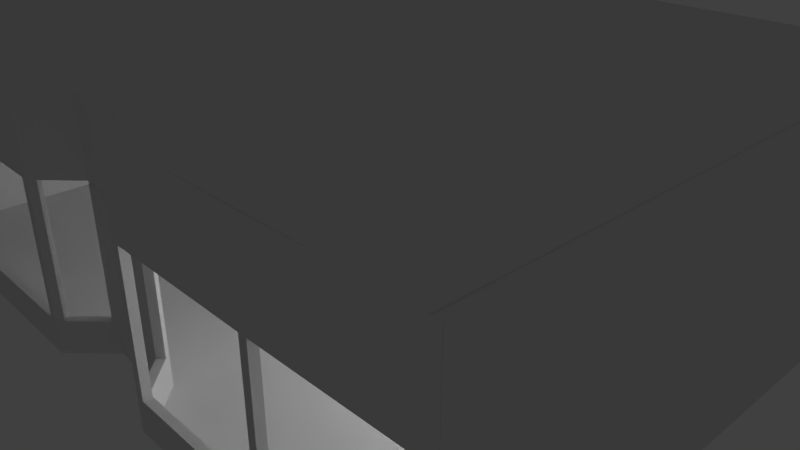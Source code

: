 # Source: plan.blend  (saved by Blender 2.78.0; exported with 4.5.12 LTS)
import bpy
from mathutils import Matrix  # noqa: F401  (used for matrix-valued properties, if any)

bpy.ops.wm.read_factory_settings(use_empty=True)
scene = bpy.context.scene
scene.name = 'Scene'

# ---- collections
col_collection_1 = bpy.data.collections.new('Collection 1'); scene.collection.children.link(col_collection_1)

# ---- world
world_world = bpy.data.worlds.new('World'); scene.world = world_world
world_world.color = (0.05088, 0.05088, 0.05088)
world_world.use_sun_shadow = False
world_world.sun_shadow_jitter_overblur = 0.0
world_world.cycles.sampling_method = 'MANUAL'

# ---- cameras
cam_camera = bpy.data.cameras.new('Camera')
cam_camera.clip_end = 100.0
cam_camera.lens = 35.0
cam_camera.sensor_width = 32.0
cam_camera.sensor_height = 18.0
cam_camera.ortho_scale = 7.314
cam_camera.dof.focus_distance = 0.0
cam_camera.dof.aperture_fstop = 128.0

# ---- lights
light_lamp = bpy.data.lights.new('Lamp', 'POINT')
light_lamp.transmission_factor = 0.0
light_lamp.cutoff_distance = 30.0
light_lamp.energy = 100.0
light_lamp.shadow_buffer_clip_start = 1.001
light_lamp.shadow_soft_size = 0.1
light_lamp.shadow_maximum_resolution = 0.006
light_lamp.use_absolute_resolution = True

# ---- meshes
me_cube_002 = bpy.data.meshes.new('Cube.002')
me_cube_002.from_pydata([(-4.807, -1.0, -1.0), (-4.807, -1.0, 1.0), (-4.807, 1.0, -1.0), (-4.807, 1.0, 1.0), (1.0, -1.0, -1.0), (1.0, -1.0, 1.0), (1.0, 1.0, -1.0), (1.0, 1.0, 1.0), (-4.807, -1.0, 17.12), (-4.807, 1.0, 17.12), (1.0, 1.0, 17.12), (1.0, -1.0, 17.12), (12.13, 1.0, 1.0), (12.13, 1.0, -1.0), (12.13, -1.0, -1.0), (12.13, -1.0, 1.0), (12.13, 1.0, 17.12), (12.13, -1.0, 17.12)], [], [(0, 1, 3, 2), (2, 3, 7, 6), (6, 7, 12, 13), (4, 5, 1, 0), (2, 6, 4, 0), (7, 3, 9, 10), (10, 9, 8, 11), (7, 10, 16, 12), (3, 1, 8, 9), (1, 5, 11, 8), (13, 12, 15, 14), (15, 12, 16, 17), (5, 4, 14, 15), (11, 5, 15, 17), (4, 6, 13, 14), (10, 11, 17, 16)])
me_cube_002.use_remesh_preserve_volume = False
me_cube_002.use_remesh_preserve_attributes = False
me_cube_002.use_mirror_vertex_groups = False
me_cube_002.update()
me_cube_001 = bpy.data.meshes.new('Cube.001')
me_cube_001.from_pydata([(106.4, 8.35, 13.0), (106.4, 8.35, 17.47), (107.8, 9.666, 13.0), (107.8, 9.666, 17.47), (107.8, 7.018, 13.0), (107.8, 7.018, 17.47), (109.2, 8.333, 13.0), (109.2, 8.333, 17.47), (106.4, 8.35, 67.17), (107.8, 9.666, 67.17), (109.2, 8.333, 67.17), (107.8, 7.018, 67.17), (89.85, 7.014, 12.84), (89.85, 7.014, 15.94), (88.44, 8.339, 12.84), (88.44, 8.339, 15.94), (91.26, 8.339, 12.84), (91.26, 8.339, 15.94), (89.85, 9.663, 12.84), (89.85, 9.663, 15.94), (89.85, 7.014, 67.01), (88.44, 8.339, 67.01), (89.85, 9.663, 67.01), (91.26, 8.339, 67.01), (114.9, 0.3864, 12.82), (114.9, 0.3864, 17.66), (116.3, 1.702, 12.82), (116.3, 1.702, 17.66), (116.3, -0.9462, 12.82), (116.3, -0.9462, 17.66), (117.7, 0.3695, 12.82), (117.7, 0.3695, 17.66), (114.9, 0.3864, 66.99), (116.3, 1.702, 66.99), (117.7, 0.3695, 66.99), (116.3, -0.9462, 66.99), (116.3, -0.9404, 12.78), (116.3, -0.9404, 19.61), (116.3, 0.9321, 12.78), (116.3, 0.9321, 19.61), (118.3, -0.9523, 12.78), (118.3, -0.9523, 19.61), (118.3, 0.9202, 12.78), (118.3, 0.9202, 19.61), (116.3, -0.9404, 66.95), (116.3, 0.9321, 66.95), (118.3, 0.9202, 66.95), (118.3, -0.9523, 66.95), (81.38, -0.9531, 12.86), (81.38, -0.9531, 15.91), (79.96, 0.3711, 12.86), (79.96, 0.3711, 15.91), (82.79, 0.3711, 12.86), (82.79, 0.3711, 15.91), (81.38, 1.695, 12.86), (81.38, 1.695, 15.91), (81.38, -0.9531, 67.04), (79.96, 0.3711, 67.04), (81.38, 1.695, 67.04), (82.79, 0.3711, 67.04), (-0.9834, -0.9763, 12.37), (-0.9834, -0.9763, 16.4), (-0.9834, 0.8962, 12.37), (-0.9834, 0.8962, 16.4), (1.017, -0.9763, 12.37), (1.017, -0.9763, 16.4), (1.017, 0.8962, 12.37), (1.017, 0.8962, 16.4), (-0.9834, -0.9763, 66.55), (-0.9834, 0.8962, 66.55), (1.017, 0.8962, 66.55), (1.017, -0.9763, 66.55), (79.4, -0.9395, 12.84), (79.4, -0.9395, 16.63), (79.4, 0.933, 12.84), (79.4, 0.933, 16.63), (81.4, -0.9395, 12.84), (81.4, -0.9395, 16.63), (81.4, 0.933, 12.84), (81.4, 0.933, 16.63), (79.4, -0.9395, 67.01), (79.4, 0.933, 67.01), (81.4, 0.933, 67.01), (81.4, -0.9395, 67.01), (39.13, -0.9395, 12.78), (39.13, -0.9395, 15.99), (39.13, 0.933, 12.78), (39.13, 0.933, 15.99), (41.13, -0.9395, 12.78), (41.13, -0.9395, 15.99), (41.13, 0.933, 12.78), (41.13, 0.933, 15.99), (39.13, -0.9395, 66.95), (39.13, 0.933, 66.95), (41.13, 0.933, 66.95), (41.13, -0.9395, 66.95), (153.4, -0.9395, 12.5), (153.4, -0.9395, 17.97), (153.4, 0.9331, 12.5), (153.4, 0.9331, 17.97), (155.4, -0.9395, 12.5), (155.4, -0.9395, 17.97), (155.4, 0.9331, 12.5), (155.4, 0.9331, 17.97), (153.4, -0.9395, 66.68), (153.4, 0.9331, 66.68), (155.4, 0.9331, 66.68), (155.4, -0.9395, 66.68), (188.6, -0.9395, 13.05), (188.6, -0.9395, 17.43), (188.6, 0.9331, 13.05), (188.6, 0.9331, 17.43), (190.6, -0.9395, 13.05), (190.6, -0.9395, 17.43), (190.6, 0.9331, 13.05), (190.6, 0.9331, 17.43), (188.6, -0.9395, 67.22), (188.6, 0.9331, 67.22), (190.6, 0.9331, 67.22), (190.6, -0.9395, 67.22), (117.7, 0.3866, -0.7476), (117.7, 0.3866, 0.7476), (116.3, -0.9375, -0.7476), (116.3, -0.9375, 0.7476), (116.2, 1.801, -0.7476), (116.2, 1.801, 0.7476), (114.8, 0.4767, -0.7476), (114.8, 0.4767, 0.7476), (117.7, 0.3866, 12.8), (116.3, -0.9375, 12.8), (114.8, 0.4767, 12.8), (116.2, 1.801, 12.8), (106.4, 8.348, 0.7476), (106.4, 8.348, -0.7476), (107.8, 9.672, -0.7476), (107.8, 9.672, 0.7476), (106.4, 8.348, 12.8), (107.8, 9.672, 12.8), (81.36, -0.948, -0.7476), (81.36, -0.948, 0.7476), (79.94, 0.3761, -0.7476), (79.94, 0.3761, 0.7476), (82.87, 0.4662, -0.7476), (82.87, 0.4662, 0.7476), (81.45, 1.79, -0.7476), (81.45, 1.79, 0.7476), (81.36, -0.948, 12.8), (79.94, 0.3761, 12.8), (81.45, 1.79, 12.8), (82.87, 0.4662, 12.8), (89.86, 9.661, 0.7476), (89.86, 9.661, -0.7476), (91.27, 8.337, -0.7476), (91.27, 8.337, 0.7476), (89.86, 9.661, 12.8), (91.27, 8.337, 12.8), (-1.068, 140.8, -0.7635), (-1.068, 140.8, 13.08), (-1.068, 142.8, -0.7635), (-1.068, 142.8, 13.08), (1.068, 140.8, -0.7635), (1.068, 140.8, 13.08), (1.068, 142.8, -0.7635), (1.068, 142.8, 13.08), (20.04, 142.8, 13.08), (20.04, 142.8, -0.7635), (20.04, 140.8, -0.7635), (20.04, 140.8, 13.08), (1.068, 142.8, 66.95), (1.068, 140.8, 66.95), (20.04, 142.8, 66.95), (20.04, 140.8, 66.95), (-1.068, 140.8, 66.88), (-1.068, 142.8, 66.88), (1.068, 142.8, 66.88), (1.068, 140.8, 66.88), (37.92, 140.8, -0.7933), (37.92, 140.8, 0.7933), (37.92, 142.8, -0.7933), (37.92, 142.8, 0.7933), (40.05, 140.8, -0.7933), (40.05, 140.8, 0.7933), (40.05, 142.8, -0.7933), (40.05, 142.8, 0.7933), (188.5, 142.8, 0.7933), (188.5, 142.8, -0.7933), (188.5, 140.8, -0.7933), (188.5, 140.8, 0.7933), (37.92, 140.8, 13.59), (37.92, 142.8, 13.59), (40.05, 142.8, 13.59), (40.05, 140.8, 13.59), (188.5, 142.8, 13.59), (188.5, 140.8, 13.59), (37.92, 140.8, 66.93), (37.92, 142.8, 66.93), (40.05, 142.8, 66.93), (40.05, 140.8, 66.93), (188.5, 142.8, 66.93), (188.5, 140.8, 66.93), (188.4, 140.8, -0.817), (188.4, 140.8, 0.817), (188.4, 142.8, -0.817), (188.4, 142.8, 0.817), (190.6, 140.8, -0.817), (190.6, 140.8, 0.817), (190.6, 142.8, -0.817), (190.6, 142.8, 0.817), (188.4, 0.9577, -0.817), (188.4, 0.9577, 0.817), (190.6, 0.9577, 0.817), (190.6, 0.9577, -0.817), (188.4, 140.8, 13.95), (188.4, 142.8, 13.95), (190.6, 142.8, 13.95), (190.6, 140.8, 13.95), (190.6, 0.9577, 13.95), (188.4, 0.9577, 13.95), (190.6, 140.8, 66.9), (188.4, 140.8, 66.9), (190.6, 0.9577, 66.9), (188.4, 0.9577, 66.9), (188.4, 140.8, 66.97), (188.4, 142.8, 66.97), (190.6, 142.8, 66.97), (190.6, 140.8, 66.97), (188.4, -0.9363, -0.7471), (188.4, -0.9363, 0.7471), (188.4, 0.9363, -0.7471), (188.4, 0.9363, 0.7471), (190.6, -0.9363, -0.7471), (190.6, -0.9363, 0.7471), (190.6, 0.9363, -0.7471), (190.6, 0.9363, 0.7471), (116.3, 0.9363, -0.7471), (116.3, -0.9363, -0.7471), (116.3, -0.9363, 0.7471), (116.3, 0.9363, 0.7471), (188.4, -0.9363, 12.8), (188.4, 0.9363, 12.8), (190.6, 0.9363, 12.8), (190.6, -0.9363, 12.8), (116.3, -0.9363, 12.8), (116.3, 0.9363, 12.8), (79.29, -0.9363, -0.7465), (79.29, -0.9363, 12.8), (79.29, 0.9363, -0.7465), (79.29, 0.9363, 12.8), (81.42, -0.9363, -0.7465), (81.42, -0.9363, 12.8), (81.42, 0.9363, -0.7465), (81.42, 0.9363, 12.8), (0.8522, 0.9363, -0.7465), (0.8522, -0.9363, -0.7465), (0.8522, -0.9363, 12.8), (0.8522, 0.9363, 12.8), (-1.0, -1.0, -1.0), (-1.0, -1.0, 1.0), (-1.0, 1.0, -1.0), (-1.0, 1.0, 1.0), (1.0, -1.0, -1.0), (1.0, -1.0, 1.0), (1.0, 1.0, -1.0), (1.0, 1.0, 1.0), (-1.0, 140.9, 1.0), (-1.0, 140.9, -1.0), (1.0, 140.9, -1.0), (1.0, 140.9, 1.0), (-1.0, 1.0, 17.15), (1.0, 1.0, 17.15), (-1.0, 140.9, 17.15), (1.0, 140.9, 17.15), (-1.0, -1.0, 17.16), (-1.0, 1.0, 17.16), (1.0, 1.0, 17.16), (1.0, -1.0, 17.16), (-1.0, 1.0, 66.72), (1.0, 1.0, 66.72), (-1.0, 140.9, 66.72), (1.0, 140.9, 66.72), (107.8, 9.667, 71.18), (109.2, 8.335, 71.18), (107.8, 7.019, 71.18), (89.85, 7.016, 71.01), (88.44, 8.34, 71.01), (89.85, 9.664, 71.01), (114.9, 0.3876, 71.0), (116.3, 1.703, 71.0), (117.7, 0.3708, 71.0), (116.3, -0.9449, 71.0), (116.3, -0.9392, 70.96), (116.3, 0.9334, 70.96), (118.3, 0.9215, 70.96), (118.3, -0.9511, 70.96), (81.38, -0.9518, 71.04), (79.97, 0.3723, 71.04), (81.38, 1.696, 71.04), (82.8, 0.3723, 71.04), (-0.9805, -0.9751, 70.55), (-0.9805, 0.8975, 70.55), (1.019, 0.8975, 70.55), (1.019, -0.9751, 70.55), (79.4, -0.9383, 71.02), (79.4, 0.9343, 71.02), (81.4, 0.9343, 71.02), (81.4, -0.9383, 71.02), (39.14, -0.9383, 70.96), (39.14, 0.9343, 70.96), (41.14, 0.9343, 70.96), (41.14, -0.9383, 70.96), (153.4, -0.9383, 70.68), (153.4, 0.9343, 70.68), (155.4, 0.9343, 70.68), (155.4, -0.9383, 70.68), (188.6, -0.9383, 71.22), (188.6, 0.9343, 71.22), (190.6, 0.9343, 71.22), (190.6, -0.9383, 71.22), (1.071, 142.8, 70.96), (1.071, 140.8, 70.96), (20.04, 142.8, 70.96), (20.04, 140.8, 70.96), (-1.065, 140.8, 70.88), (-1.065, 142.8, 70.88), (1.071, 142.8, 70.88), (1.071, 140.8, 70.88), (37.92, 140.8, 70.93), (37.92, 142.8, 70.93), (40.06, 142.8, 70.93), (40.06, 140.8, 70.93), (188.5, 142.8, 70.93), (188.5, 140.8, 70.93), (190.6, 140.8, 70.9), (188.4, 140.8, 70.9), (190.6, 0.959, 70.9), (188.4, 0.959, 70.9), (188.4, 140.8, 70.97), (188.4, 142.8, 70.97), (190.6, 142.8, 70.97), (190.6, 140.8, 70.97), (-0.9971, 1.001, 70.72), (1.003, 1.001, 70.72), (-0.9971, 140.9, 70.72), (1.003, 140.9, 70.72), (107.9, 9.674, 93.87), (109.3, 8.342, 93.87), (107.8, 7.026, 93.87), (89.87, 7.023, 93.71), (88.45, 8.347, 93.71), (89.87, 9.671, 93.71), (114.9, 0.3949, 93.69), (116.4, 1.711, 93.69), (117.8, 0.378, 93.69), (116.3, -0.9376, 93.69), (116.3, -0.9319, 93.65), (116.3, 0.9406, 93.65), (118.3, 0.9287, 93.65), (118.3, -0.9438, 93.65), (81.4, -0.9445, 93.73), (79.98, 0.3796, 93.73), (81.4, 1.704, 93.73), (82.81, 0.3796, 93.73), (-0.9642, -0.9678, 93.24), (-0.9642, 0.9048, 93.24), (1.036, 0.9048, 93.24), (1.036, -0.9678, 93.24), (79.42, -0.931, 93.71), (79.42, 0.9416, 93.71), (81.42, 0.9416, 93.71), (81.42, -0.931, 93.71), (39.15, -0.931, 93.65), (39.15, 0.9416, 93.65), (41.15, 0.9416, 93.65), (41.15, -0.931, 93.65), (153.4, -0.931, 93.37), (153.4, 0.9416, 93.37), (155.4, 0.9416, 93.37), (155.4, -0.931, 93.37), (188.6, -0.931, 93.92), (188.6, 0.9416, 93.92), (190.6, 0.9416, 93.92), (190.6, -0.931, 93.92), (1.087, 142.8, 93.65), (1.087, 140.8, 93.65), (20.05, 142.8, 93.65), (20.05, 140.8, 93.65), (-1.049, 140.8, 93.57), (-1.049, 142.8, 93.57), (1.087, 142.8, 93.57), (1.087, 140.8, 93.57), (37.94, 140.8, 93.62), (37.94, 142.8, 93.62), (40.07, 142.8, 93.62), (40.07, 140.8, 93.62), (188.5, 142.8, 93.62), (188.5, 140.8, 93.62), (190.6, 140.8, 93.6), (188.4, 140.8, 93.6), (190.6, 0.9662, 93.6), (188.4, 0.9662, 93.6), (188.4, 140.8, 93.67), (188.4, 142.8, 93.67), (190.6, 142.8, 93.67), (190.6, 140.8, 93.67), (-0.9809, 1.009, 93.41), (1.019, 1.009, 93.41), (-0.9809, 140.9, 93.41), (1.019, 140.9, 93.41), (106.4, 8.36, 97.62), (107.9, 9.676, 97.62), (109.3, 8.343, 97.62), (107.8, 7.028, 97.62), (89.87, 7.024, 97.46), (88.46, 8.348, 97.46), (89.87, 9.672, 97.46), (91.29, 8.348, 97.46), (114.9, 0.3962, 97.44), (116.4, 1.712, 97.44), (117.8, 0.3793, 97.44), (116.3, -0.9363, 97.44), (116.3, -0.9306, 97.4), (116.3, 0.9419, 97.4), (118.3, 0.93, 97.4), (118.3, -0.9425, 97.4), (81.4, -0.9433, 97.49), (79.99, 0.3809, 97.49), (81.4, 1.705, 97.49), (82.82, 0.3809, 97.49), (-0.9612, -0.9665, 97.0), (-0.9612, 0.9061, 97.0), (1.039, 0.9061, 97.0), (1.039, -0.9665, 97.0), (79.42, -0.9297, 97.46), (79.42, 0.9429, 97.46), (81.42, 0.9429, 97.46), (81.42, -0.9297, 97.46), (39.15, -0.9297, 97.4), (39.15, 0.9429, 97.4), (41.15, 0.9429, 97.4), (41.15, -0.9297, 97.4), (153.4, -0.9297, 97.13), (153.4, 0.9429, 97.13), (155.4, 0.9429, 97.13), (155.4, -0.9297, 97.13), (188.6, -0.9297, 97.67), (188.6, 0.9429, 97.67), (190.6, 0.9429, 97.67), (190.6, -0.9297, 97.67), (1.09, 142.8, 97.4), (1.09, 140.8, 97.4), (20.06, 142.8, 97.4), (20.06, 140.8, 97.4), (-1.046, 140.8, 97.33), (-1.046, 142.8, 97.33), (1.09, 142.8, 97.33), (1.09, 140.8, 97.33), (37.94, 140.8, 97.38), (37.94, 142.8, 97.38), (40.07, 142.8, 97.38), (40.07, 140.8, 97.38), (188.5, 142.8, 97.38), (188.5, 140.8, 97.38), (190.6, 140.8, 97.35), (188.5, 140.8, 97.35), (190.6, 0.9675, 97.35), (188.5, 0.9675, 97.35), (188.5, 140.8, 97.42), (188.5, 142.8, 97.42), (190.6, 142.8, 97.42), (190.6, 140.8, 97.42), (-0.9779, 1.01, 97.17), (1.022, 1.01, 97.17), (-0.9779, 140.9, 97.17), (1.022, 140.9, 97.17)], [(120, 140), (352, 379), (359, 355)], [(0, 1, 3, 2), (2, 3, 7, 6), (6, 7, 5, 4), (4, 5, 1, 0), (2, 6, 4, 0), (7, 3, 9, 10), (194, 171, 321, 326), (5, 7, 10, 11), (3, 1, 8, 9), (1, 5, 11, 8), (12, 13, 15, 14), (14, 15, 19, 18), (18, 19, 17, 16), (16, 17, 13, 12), (14, 18, 16, 12), (15, 13, 20, 21), (22, 9, 280, 285), (13, 17, 23, 20), (19, 15, 21, 22), (17, 19, 22, 23), (24, 25, 27, 26), (26, 27, 31, 30), (30, 31, 29, 28), (28, 29, 25, 24), (26, 30, 28, 24), (29, 31, 34, 35), (44, 47, 293, 290), (27, 25, 32, 33), (25, 29, 35, 32), (31, 27, 33, 34), (36, 37, 39, 38), (38, 39, 43, 42), (42, 43, 41, 40), (40, 41, 37, 36), (38, 42, 40, 36), (41, 43, 46, 47), (276, 277, 341, 340), (39, 37, 44, 45), (37, 41, 47, 44), (43, 39, 45, 46), (48, 49, 51, 50), (50, 51, 55, 54), (54, 55, 53, 52), (52, 53, 49, 48), (50, 54, 52, 48), (51, 49, 56, 57), (170, 195, 327, 320), (49, 53, 59, 56), (55, 51, 57, 58), (53, 55, 58, 59), (60, 61, 63, 62), (62, 63, 67, 66), (66, 67, 65, 64), (64, 65, 61, 60), (62, 66, 64, 60), (67, 63, 69, 70), (94, 93, 307, 308), (65, 67, 70, 71), (63, 61, 68, 69), (61, 65, 71, 68), (72, 73, 75, 74), (74, 75, 79, 78), (78, 79, 77, 76), (76, 77, 73, 72), (74, 78, 76, 72), (75, 73, 80, 81), (32, 11, 282, 286), (73, 77, 83, 80), (79, 75, 81, 82), (77, 79, 82, 83), (84, 85, 87, 86), (86, 87, 91, 90), (90, 91, 89, 88), (88, 89, 85, 84), (86, 90, 88, 84), (87, 85, 92, 93), (172, 175, 325, 322), (85, 89, 95, 92), (91, 87, 93, 94), (89, 91, 94, 95), (96, 97, 99, 98), (98, 99, 103, 102), (102, 103, 101, 100), (100, 101, 97, 96), (98, 102, 100, 96), (101, 103, 106, 107), (10, 33, 287, 281), (99, 97, 104, 105), (97, 101, 107, 104), (103, 99, 105, 106), (108, 109, 111, 110), (110, 111, 115, 114), (114, 115, 113, 112), (112, 113, 109, 108), (110, 114, 112, 108), (113, 115, 118, 119), (46, 45, 291, 292), (111, 109, 116, 117), (109, 113, 119, 116), (115, 111, 117, 118), (175, 174, 324, 325), (47, 104, 310, 293), (45, 44, 290, 291), (174, 173, 323, 324), (105, 46, 292, 311), (173, 172, 322, 323), (104, 107, 313, 310), (120, 121, 123, 122), (122, 123, 127, 126), (126, 127, 132, 133), (124, 125, 121, 120), (122, 126, 124, 120), (127, 123, 129, 130), (130, 129, 128, 131), (127, 130, 136, 132), (123, 121, 128, 129), (121, 125, 131, 128), (133, 132, 135, 134), (135, 132, 136, 137), (125, 124, 134, 135), (131, 125, 135, 137), (124, 126, 133, 134), (130, 131, 137, 136), (138, 139, 141, 140), (140, 141, 145, 144), (144, 145, 150, 151), (142, 143, 139, 138), (140, 144, 142, 138), (145, 141, 147, 148), (148, 147, 146, 149), (145, 148, 154, 150), (141, 139, 146, 147), (139, 143, 149, 146), (151, 150, 153, 152), (153, 150, 154, 155), (143, 142, 152, 153), (149, 143, 153, 155), (142, 144, 151, 152), (148, 149, 155, 154), (156, 157, 159, 158), (158, 159, 163, 162), (164, 163, 168, 170), (160, 161, 157, 156), (158, 162, 160, 156), (161, 163, 174, 175), (165, 164, 167, 166), (162, 163, 164, 165), (161, 160, 166, 167), (160, 162, 165, 166), (116, 107, 313, 314), (161, 167, 171, 169), (167, 164, 170, 171), (163, 161, 169, 168), (106, 117, 315, 312), (159, 157, 172, 173), (157, 161, 175, 172), (163, 159, 173, 174), (176, 177, 179, 178), (178, 179, 183, 182), (183, 179, 189, 190), (180, 181, 177, 176), (178, 182, 180, 176), (181, 187, 193, 191), (185, 184, 187, 186), (182, 183, 184, 185), (181, 180, 186, 187), (180, 182, 185, 186), (193, 192, 198, 199), (192, 190, 196, 198), (187, 184, 192, 193), (184, 183, 190, 192), (179, 177, 188, 189), (177, 181, 191, 188), (56, 59, 297, 294), (106, 105, 311, 312), (189, 188, 194, 195), (191, 193, 199, 197), (188, 191, 197, 194), (190, 189, 195, 196), (200, 201, 203, 202), (202, 203, 207, 206), (206, 207, 205, 204), (210, 205, 215, 216), (202, 206, 204, 200), (205, 207, 214, 215), (211, 210, 209, 208), (204, 205, 210, 211), (201, 200, 208, 209), (200, 204, 211, 208), (215, 212, 219, 218), (215, 214, 224, 225), (209, 210, 216, 217), (203, 201, 212, 213), (201, 209, 217, 212), (207, 203, 213, 214), (58, 57, 295, 296), (216, 215, 218, 220), (217, 216, 220, 221), (212, 217, 221, 219), (57, 56, 294, 295), (213, 212, 222, 223), (212, 215, 225, 222), (214, 213, 223, 224), (231, 233, 240, 241), (228, 229, 233, 232), (232, 233, 231, 230), (230, 231, 227, 226), (228, 232, 230, 226), (237, 236, 242, 243), (235, 236, 237, 234), (228, 226, 235, 234), (229, 228, 234, 237), (226, 227, 236, 235), (238, 239, 243, 242), (240, 239, 238, 241), (236, 227, 238, 242), (227, 231, 241, 238), (229, 237, 243, 239), (233, 229, 239, 240), (247, 246, 252, 255), (246, 247, 251, 250), (250, 251, 249, 248), (248, 249, 245, 244), (246, 250, 248, 244), (251, 247, 245, 249), (253, 254, 255, 252), (244, 245, 254, 253), (245, 247, 255, 254), (246, 244, 253, 252), (256, 257, 259, 258), (259, 263, 269, 268), (262, 263, 261, 260), (260, 261, 257, 256), (258, 262, 260, 256), (261, 263, 274, 275), (265, 264, 267, 266), (258, 259, 264, 265), (263, 262, 266, 267), (262, 258, 265, 266), (270, 268, 276, 278), (263, 267, 271, 269), (267, 264, 270, 271), (264, 259, 268, 270), (274, 273, 272, 275), (259, 257, 272, 273), (257, 261, 275, 272), (263, 259, 273, 274), (10, 9, 280, 281), (271, 270, 278, 279), (269, 271, 279, 277), (268, 269, 277, 276), (246, 262, 252, 160, 266, 166, 176, 180, 200, 186, 208, 228, 120, 124, 234, 134, 151, 250, 144, 140), (170, 168, 318, 320), (298, 301, 365, 362), (284, 296, 360, 348), (339, 338, 402, 403), (297, 283, 347, 361), (338, 337, 401, 402), (300, 299, 363, 364), (282, 283, 347, 346), (337, 336, 400, 401), (299, 298, 362, 363), (285, 280, 344, 349), (334, 332, 396, 398), (294, 297, 361, 358), (286, 282, 346, 350), (333, 335, 399, 397), (281, 287, 351, 345), (335, 334, 398, 399), (296, 295, 359, 360), (293, 310, 374, 357), (332, 333, 397, 396), (295, 294, 358, 359), (311, 292, 356, 375), (330, 328, 392, 394), (290, 293, 357, 354), (314, 313, 377, 378), (329, 331, 395, 393), (218, 219, 333, 332), (279, 278, 342, 343), (11, 20, 283, 282), (92, 95, 309, 306), (221, 220, 334, 335), (277, 279, 343, 341), (59, 20, 283, 297), (219, 221, 335, 333), (278, 276, 340, 342), (21, 58, 296, 284), (220, 218, 332, 334), (95, 80, 302, 309), (34, 33, 287, 288), (81, 94, 308, 303), (35, 34, 288, 289), (82, 81, 303, 304), (70, 93, 307, 300), (32, 35, 289, 286), (83, 82, 304, 305), (92, 71, 301, 306), (80, 83, 305, 302), (223, 222, 336, 337), (224, 223, 337, 338), (196, 195, 327, 328), (22, 21, 284, 285), (225, 224, 338, 339), (69, 68, 298, 299), (222, 225, 339, 336), (70, 69, 299, 300), (194, 197, 329, 326), (199, 198, 330, 331), (118, 117, 315, 316), (168, 169, 319, 318), (68, 71, 301, 298), (197, 199, 331, 329), (119, 118, 316, 317), (198, 196, 328, 330), (116, 119, 317, 314), (169, 171, 321, 319), (395, 379, 445, 461), (388, 387, 453, 454), (379, 399, 465, 445), (387, 386, 452, 453), (399, 376, 442, 465), (370, 373, 439, 436), (384, 382, 448, 450), (356, 352, 418, 422), (383, 385, 451, 449), (351, 355, 421, 417), (384, 391, 457, 450), (355, 345, 410, 421), (382, 383, 449, 448), (406, 404, 470, 472), (348, 368, 434, 413), (366, 369, 435, 432), (370, 365, 431, 436), (405, 407, 473, 471), (368, 360, 426, 434), (369, 368, 434, 435), (407, 406, 472, 473), (359, 367, 433, 425), (368, 367, 433, 434), (404, 405, 471, 470), (373, 366, 432, 439), (336, 339, 403, 400), (309, 302, 366, 373), (340, 341, 405, 404), (303, 308, 372, 367), (304, 303, 367, 368), (343, 342, 406, 407), (300, 307, 371, 364), (305, 304, 368, 369), (341, 343, 407, 405), (306, 301, 365, 370), (302, 305, 369, 366), (281, 280, 344, 345), (342, 340, 404, 406), (318, 319, 383, 382), (320, 327, 391, 384), (308, 307, 371, 372), (326, 321, 385, 390), (319, 321, 385, 383), (320, 318, 382, 384), (306, 309, 373, 370), (285, 284, 348, 349), (323, 322, 386, 387), (324, 323, 387, 388), (312, 311, 375, 376), (325, 324, 388, 389), (322, 325, 389, 386), (310, 313, 377, 374), (288, 287, 351, 352), (289, 288, 352, 353), (328, 327, 391, 392), (316, 315, 379, 380), (286, 289, 353, 350), (317, 316, 380, 381), (291, 290, 354, 355), (326, 329, 393, 390), (314, 317, 381, 378), (292, 291, 355, 356), (331, 330, 394, 395), (312, 315, 379, 376), (400, 403, 469, 466), (410, 409, 408, 411), (414, 413, 412, 415), (418, 417, 416, 419), (422, 421, 420, 423), (426, 425, 424, 427), (430, 429, 428, 431), (434, 433, 432, 435), (438, 437, 436, 439), (442, 441, 440, 443), (446, 445, 444, 447), (445, 444, 443, 442), (440, 441, 422, 423), (410, 417, 416, 411), (408, 411, 412, 415, 414, 409), (427, 412, 413, 426), (438, 439, 432, 433), (437, 436, 431, 430), (448, 449, 451, 450), (454, 453, 452, 455), (458, 459, 461, 460), (458, 457, 456, 459), (462, 463, 465, 464), (468, 467, 466, 469), (470, 471, 473, 472), (451, 450, 457, 456), (433, 438, 437, 430, 471, 449, 473, 451, 456, 459, 463, 461, 445, 465, 442, 441, 422, 418, 417, 421, 410, 409, 414, 413, 434, 426, 425), (389, 388, 454, 455), (397, 395, 461, 463), (386, 389, 455, 452), (374, 377, 443, 440), (393, 397, 463, 459), (407, 385, 451, 473), (353, 352, 418, 419), (392, 391, 457, 458), (380, 379, 445, 446), (383, 407, 473, 449), (350, 353, 419, 416), (381, 380, 446, 447), (405, 383, 449, 471), (355, 354, 420, 421), (378, 381, 447, 444), (364, 405, 471, 430), (356, 355, 421, 422), (395, 394, 460, 461), (376, 379, 445, 442), (393, 395, 461, 459), (378, 377, 443, 444), (354, 357, 423, 420), (394, 392, 458, 460), (359, 358, 424, 425), (396, 397, 463, 462), (357, 374, 440, 423), (399, 398, 464, 465), (345, 351, 417, 410), (397, 399, 465, 463), (350, 346, 411, 416), (358, 361, 427, 424), (398, 396, 462, 464), (363, 362, 428, 429), (401, 400, 466, 467), (346, 347, 412, 411), (364, 363, 429, 430), (402, 401, 467, 468), (361, 347, 412, 427), (403, 402, 468, 469), (348, 360, 426, 413), (362, 365, 431, 428)])
me_cube_001.use_remesh_preserve_volume = False
me_cube_001.use_remesh_preserve_attributes = False
me_cube_001.use_mirror_vertex_groups = False
me_cube_001.update()

# ---- objects
ob_front_door = bpy.data.objects.new('front door', me_cube_002)
ob_wall = bpy.data.objects.new('wall', me_cube_001)
ob_lamp = bpy.data.objects.new('Lamp', light_lamp)
ob_camera = bpy.data.objects.new('Camera', cam_camera)

# ---- transforms, parenting, visibility, modifiers, constraints
ob_front_door.location = (0.459, -3.307, 0.08893)
ob_front_door.rotation_euler = (0.0, 0.0, 3.142)
ob_front_door.scale = (0.0534, 0.0534, 0.1104)
ob_front_door.hide_viewport = True
ob_front_door.lineart.crease_threshold = 0.0
ob_wall.location = (-4.68, -3.772, 0.0)
ob_wall.scale = (0.05, 0.0534, 0.02953)
ob_wall.lineart.crease_threshold = 0.0
ob_lamp.location = (3.974, 1.005, 2.047)
ob_lamp.rotation_euler = (0.6503, 0.05522, 1.866)
ob_lamp.lock_rotations_4d = False
ob_lamp.empty_display_type = 'ARROWS'
ob_lamp.color = (0.0, 0.0, 0.0, 0.0)
ob_lamp.lineart.crease_threshold = 0.0
ob_camera.location = (7.481, -6.508, 5.344)
ob_camera.rotation_euler = (1.109, 0.0, 0.8149)
ob_camera.lock_rotations_4d = False
ob_camera.empty_display_type = 'ARROWS'
ob_camera.color = (0.0, 0.0, 0.0, 0.0)
ob_camera.display_type = 'WIRE'
ob_camera.lineart.crease_threshold = 0.0

# ---- collection membership
col_collection_1.objects.link(ob_front_door)
col_collection_1.objects.link(ob_wall)
col_collection_1.objects.link(ob_lamp)
col_collection_1.objects.link(ob_camera)

# ---- scene / render settings (as saved in the file)
scene.camera = ob_camera
scene.frame_start = 1; scene.frame_end = 250; scene.frame_set(1)
scene.render.engine = 'BLENDER_EEVEE_NEXT'
scene.render.resolution_percentage = 50
scene.render.dither_intensity = 0.0
scene.cycles.use_denoising = False
scene.cycles.samples = 128
scene.cycles.sampling_pattern = 'TABULATED_SOBOL'
scene.cycles.light_sampling_threshold = 0.0
scene.cycles.use_adaptive_sampling = False
scene.cycles.use_light_tree = False
scene.cycles.blur_glossy = 0.0
scene.cycles.sample_clamp_indirect = 0.0
scene.view_settings.view_transform = 'Standard'
bpy.context.view_layer.update()
